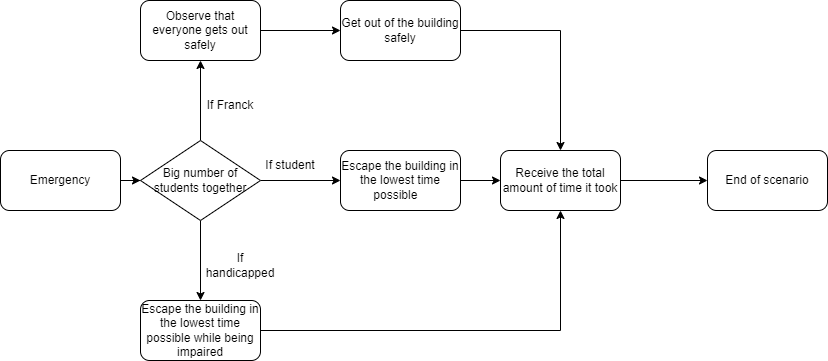

The diagram above was exported from draw.io. Its source (the exported page's mxGraphModel, read from the mxfile embedded in the PNG):
<mxGraphModel dx="409" dy="277" grid="1" gridSize="10" guides="1" tooltips="1" connect="1" arrows="1" fold="1" page="1" pageScale="1" pageWidth="827" pageHeight="1169" background="#ffffff" math="0" shadow="0">
  <root>
    <mxCell id="xE_MtGyCCR_YxZDarbel-0" />
    <mxCell id="xE_MtGyCCR_YxZDarbel-1" parent="xE_MtGyCCR_YxZDarbel-0" />
    <mxCell id="ArWL53PPNUnDQX67nxTX-4" style="edgeStyle=orthogonalEdgeStyle;rounded=0;orthogonalLoop=1;jettySize=auto;html=1;entryX=0;entryY=0.5;entryDx=0;entryDy=0;" edge="1" parent="xE_MtGyCCR_YxZDarbel-1" source="ArWL53PPNUnDQX67nxTX-0" target="ArWL53PPNUnDQX67nxTX-3">
      <mxGeometry relative="1" as="geometry" />
    </mxCell>
    <mxCell id="ArWL53PPNUnDQX67nxTX-0" value="Emergency" style="rounded=1;whiteSpace=wrap;html=1;" vertex="1" parent="xE_MtGyCCR_YxZDarbel-1">
      <mxGeometry y="420" width="120" height="60" as="geometry" />
    </mxCell>
    <mxCell id="ArWL53PPNUnDQX67nxTX-6" value="" style="edgeStyle=orthogonalEdgeStyle;rounded=0;orthogonalLoop=1;jettySize=auto;html=1;" edge="1" parent="xE_MtGyCCR_YxZDarbel-1" source="ArWL53PPNUnDQX67nxTX-3">
      <mxGeometry relative="1" as="geometry">
        <mxPoint x="340" y="450" as="targetPoint" />
      </mxGeometry>
    </mxCell>
    <mxCell id="ArWL53PPNUnDQX67nxTX-12" value="" style="edgeStyle=orthogonalEdgeStyle;rounded=0;orthogonalLoop=1;jettySize=auto;html=1;" edge="1" parent="xE_MtGyCCR_YxZDarbel-1" source="ArWL53PPNUnDQX67nxTX-3" target="ArWL53PPNUnDQX67nxTX-11">
      <mxGeometry relative="1" as="geometry" />
    </mxCell>
    <mxCell id="ArWL53PPNUnDQX67nxTX-17" style="edgeStyle=orthogonalEdgeStyle;rounded=0;orthogonalLoop=1;jettySize=auto;html=1;" edge="1" parent="xE_MtGyCCR_YxZDarbel-1" source="ArWL53PPNUnDQX67nxTX-3">
      <mxGeometry relative="1" as="geometry">
        <mxPoint x="200" y="330" as="targetPoint" />
      </mxGeometry>
    </mxCell>
    <mxCell id="ArWL53PPNUnDQX67nxTX-3" value="Big number of students together" style="rhombus;whiteSpace=wrap;html=1;" vertex="1" parent="xE_MtGyCCR_YxZDarbel-1">
      <mxGeometry x="140" y="410" width="120" height="80" as="geometry" />
    </mxCell>
    <mxCell id="ArWL53PPNUnDQX67nxTX-9" style="edgeStyle=orthogonalEdgeStyle;rounded=0;orthogonalLoop=1;jettySize=auto;html=1;" edge="1" parent="xE_MtGyCCR_YxZDarbel-1" source="ArWL53PPNUnDQX67nxTX-7">
      <mxGeometry relative="1" as="geometry">
        <mxPoint x="500" y="450" as="targetPoint" />
      </mxGeometry>
    </mxCell>
    <mxCell id="ArWL53PPNUnDQX67nxTX-7" value="&lt;div&gt;&lt;span&gt;Escape the building in the lowest time possible&lt;/span&gt;&lt;span style=&quot;white-space: pre&quot;&gt;&#09;&lt;/span&gt;&lt;/div&gt;" style="rounded=1;whiteSpace=wrap;html=1;align=center;" vertex="1" parent="xE_MtGyCCR_YxZDarbel-1">
      <mxGeometry x="340" y="420" width="120" height="60" as="geometry" />
    </mxCell>
    <mxCell id="ArWL53PPNUnDQX67nxTX-8" value="If student" style="text;html=1;strokeColor=none;fillColor=none;align=center;verticalAlign=middle;whiteSpace=wrap;rounded=0;" vertex="1" parent="xE_MtGyCCR_YxZDarbel-1">
      <mxGeometry x="260" y="420" width="60" height="30" as="geometry" />
    </mxCell>
    <mxCell id="ArWL53PPNUnDQX67nxTX-25" value="" style="edgeStyle=orthogonalEdgeStyle;rounded=0;orthogonalLoop=1;jettySize=auto;html=1;" edge="1" parent="xE_MtGyCCR_YxZDarbel-1" source="ArWL53PPNUnDQX67nxTX-10" target="ArWL53PPNUnDQX67nxTX-23">
      <mxGeometry relative="1" as="geometry" />
    </mxCell>
    <mxCell id="ArWL53PPNUnDQX67nxTX-10" value="Receive the total amount of time it took" style="rounded=1;whiteSpace=wrap;html=1;" vertex="1" parent="xE_MtGyCCR_YxZDarbel-1">
      <mxGeometry x="500" y="420" width="120" height="60" as="geometry" />
    </mxCell>
    <mxCell id="ArWL53PPNUnDQX67nxTX-16" style="edgeStyle=orthogonalEdgeStyle;rounded=0;orthogonalLoop=1;jettySize=auto;html=1;entryX=0.5;entryY=1;entryDx=0;entryDy=0;" edge="1" parent="xE_MtGyCCR_YxZDarbel-1" source="ArWL53PPNUnDQX67nxTX-11" target="ArWL53PPNUnDQX67nxTX-10">
      <mxGeometry relative="1" as="geometry" />
    </mxCell>
    <mxCell id="ArWL53PPNUnDQX67nxTX-11" value="Escape the building in the lowest time possible while being impaired" style="rounded=1;whiteSpace=wrap;html=1;" vertex="1" parent="xE_MtGyCCR_YxZDarbel-1">
      <mxGeometry x="140" y="570" width="120" height="60" as="geometry" />
    </mxCell>
    <mxCell id="ArWL53PPNUnDQX67nxTX-13" value="If handicapped" style="text;html=1;strokeColor=none;fillColor=none;align=center;verticalAlign=middle;whiteSpace=wrap;rounded=0;" vertex="1" parent="xE_MtGyCCR_YxZDarbel-1">
      <mxGeometry x="210" y="520" width="60" height="30" as="geometry" />
    </mxCell>
    <mxCell id="ArWL53PPNUnDQX67nxTX-19" style="edgeStyle=orthogonalEdgeStyle;rounded=0;orthogonalLoop=1;jettySize=auto;html=1;" edge="1" parent="xE_MtGyCCR_YxZDarbel-1" source="ArWL53PPNUnDQX67nxTX-18">
      <mxGeometry relative="1" as="geometry">
        <mxPoint x="340" y="300" as="targetPoint" />
      </mxGeometry>
    </mxCell>
    <mxCell id="ArWL53PPNUnDQX67nxTX-18" value="Observe that everyone gets out safely" style="rounded=1;whiteSpace=wrap;html=1;" vertex="1" parent="xE_MtGyCCR_YxZDarbel-1">
      <mxGeometry x="140" y="270" width="120" height="60" as="geometry" />
    </mxCell>
    <mxCell id="ArWL53PPNUnDQX67nxTX-21" style="edgeStyle=orthogonalEdgeStyle;rounded=0;orthogonalLoop=1;jettySize=auto;html=1;entryX=0.5;entryY=0;entryDx=0;entryDy=0;" edge="1" parent="xE_MtGyCCR_YxZDarbel-1" source="ArWL53PPNUnDQX67nxTX-20" target="ArWL53PPNUnDQX67nxTX-10">
      <mxGeometry relative="1" as="geometry" />
    </mxCell>
    <mxCell id="ArWL53PPNUnDQX67nxTX-20" value="Get out of the building safely" style="rounded=1;whiteSpace=wrap;html=1;" vertex="1" parent="xE_MtGyCCR_YxZDarbel-1">
      <mxGeometry x="340" y="270" width="120" height="60" as="geometry" />
    </mxCell>
    <mxCell id="ArWL53PPNUnDQX67nxTX-23" value="End of scenario" style="rounded=1;whiteSpace=wrap;html=1;" vertex="1" parent="xE_MtGyCCR_YxZDarbel-1">
      <mxGeometry x="707" y="420" width="120" height="60" as="geometry" />
    </mxCell>
    <mxCell id="ArWL53PPNUnDQX67nxTX-24" value="If Franck" style="text;html=1;strokeColor=none;fillColor=none;align=center;verticalAlign=middle;whiteSpace=wrap;rounded=0;" vertex="1" parent="xE_MtGyCCR_YxZDarbel-1">
      <mxGeometry x="200" y="360" width="60" height="30" as="geometry" />
    </mxCell>
  </root>
</mxGraphModel>